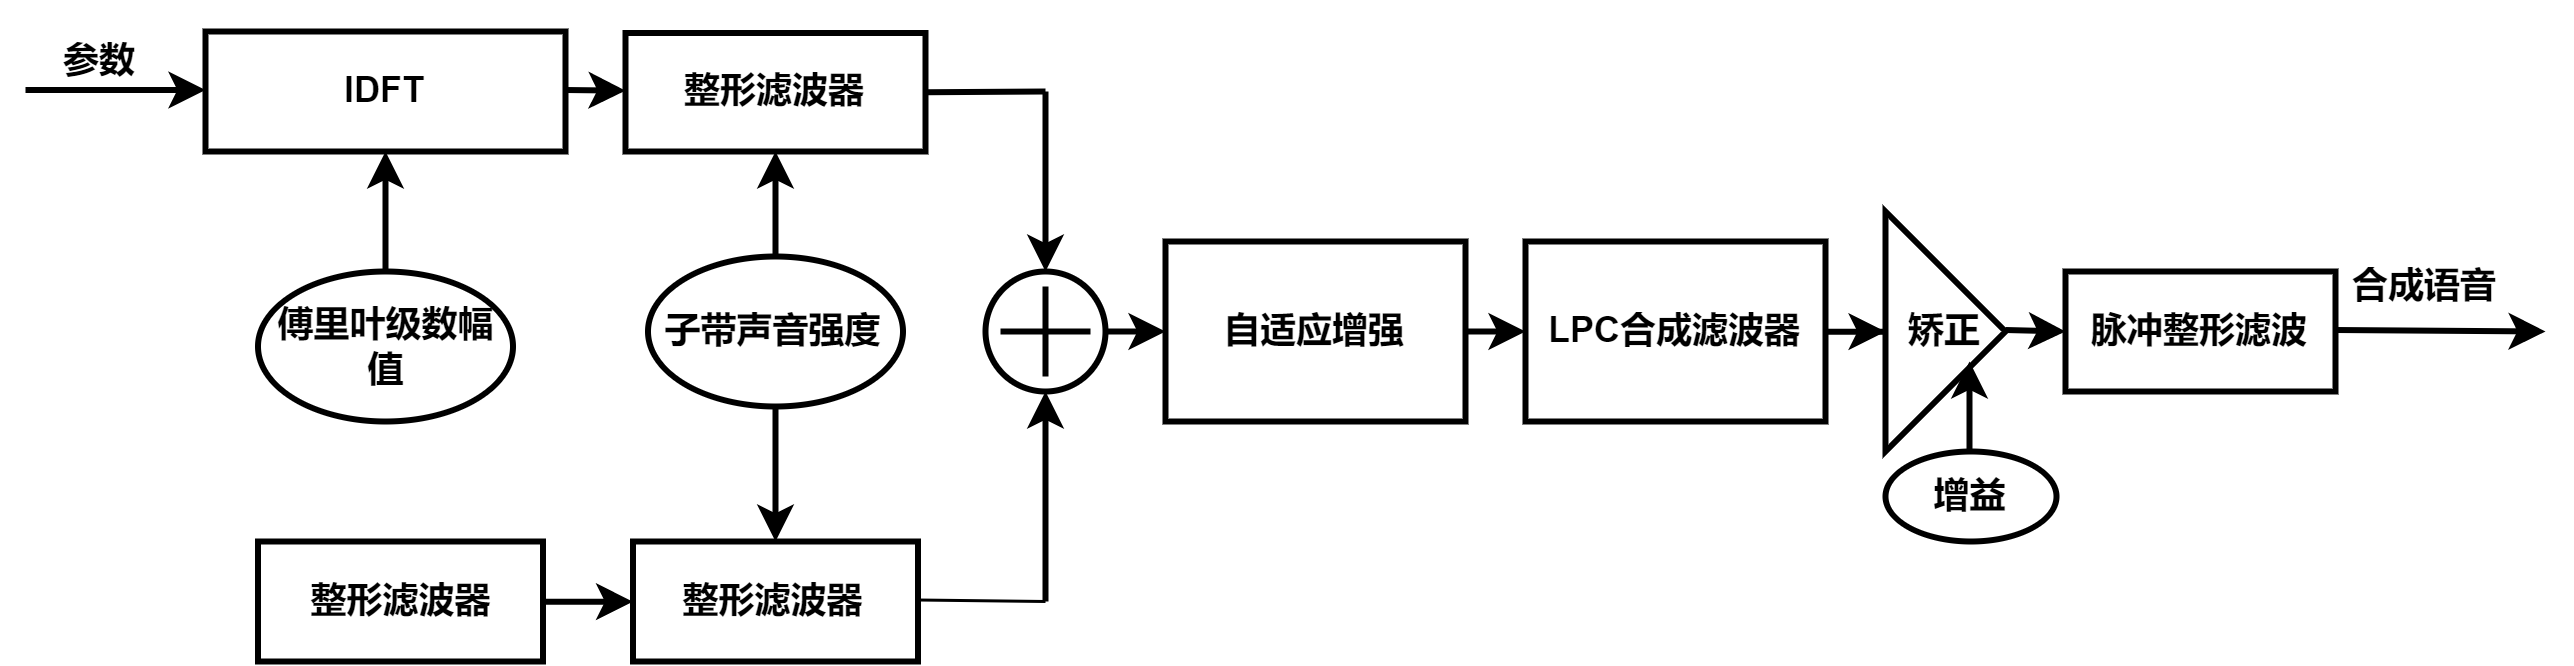

The diagram above was exported from draw.io. Its source (the exported page's mxGraphModel, read from the mxfile embedded in the PNG):
<mxGraphModel dx="934" dy="565" grid="1" gridSize="10" guides="1" tooltips="1" connect="1" arrows="1" fold="1" page="1" pageScale="1" pageWidth="980" pageHeight="1390" math="0" shadow="0">
  <root>
    <mxCell id="WIyWlLk6GJQsqaUBKTNV-0" />
    <mxCell id="WIyWlLk6GJQsqaUBKTNV-1" parent="WIyWlLk6GJQsqaUBKTNV-0" />
    <mxCell id="BbneeKcwgPOSIFXMz7Hf-0" value="" style="endArrow=classic;html=1;rounded=0;strokeWidth=2;" parent="WIyWlLk6GJQsqaUBKTNV-1" edge="1">
      <mxGeometry width="50" height="50" relative="1" as="geometry">
        <mxPoint x="100" y="99.5" as="sourcePoint" />
        <mxPoint x="160" y="99.5" as="targetPoint" />
      </mxGeometry>
    </mxCell>
    <mxCell id="BbneeKcwgPOSIFXMz7Hf-1" value="" style="endArrow=classic;html=1;rounded=0;strokeWidth=2;" parent="WIyWlLk6GJQsqaUBKTNV-1" target="BbneeKcwgPOSIFXMz7Hf-2" edge="1">
      <mxGeometry width="50" height="50" relative="1" as="geometry">
        <mxPoint x="280" y="99.5" as="sourcePoint" />
        <mxPoint x="360" y="99.5" as="targetPoint" />
      </mxGeometry>
    </mxCell>
    <mxCell id="BbneeKcwgPOSIFXMz7Hf-2" value="&lt;b&gt;整形滤波器&lt;/b&gt;" style="rounded=0;whiteSpace=wrap;html=1;strokeWidth=2;" parent="WIyWlLk6GJQsqaUBKTNV-1" vertex="1">
      <mxGeometry x="300" y="80.5" width="100" height="39.5" as="geometry" />
    </mxCell>
    <mxCell id="BbneeKcwgPOSIFXMz7Hf-3" value="&lt;b&gt;子带声音强度&lt;/b&gt;" style="ellipse;whiteSpace=wrap;html=1;strokeWidth=2;" parent="WIyWlLk6GJQsqaUBKTNV-1" vertex="1">
      <mxGeometry x="307.5" y="155" width="85" height="50" as="geometry" />
    </mxCell>
    <mxCell id="BbneeKcwgPOSIFXMz7Hf-6" value="" style="endArrow=classic;html=1;rounded=0;entryX=0.5;entryY=1;entryDx=0;entryDy=0;exitX=0.5;exitY=0;exitDx=0;exitDy=0;strokeWidth=2;" parent="WIyWlLk6GJQsqaUBKTNV-1" source="BbneeKcwgPOSIFXMz7Hf-3" target="BbneeKcwgPOSIFXMz7Hf-2" edge="1">
      <mxGeometry width="50" height="50" relative="1" as="geometry">
        <mxPoint x="350" y="170" as="sourcePoint" />
        <mxPoint x="400" y="120" as="targetPoint" />
      </mxGeometry>
    </mxCell>
    <mxCell id="BbneeKcwgPOSIFXMz7Hf-7" value="&lt;b&gt;整形滤波器&lt;/b&gt;" style="rounded=0;whiteSpace=wrap;html=1;strokeWidth=2;" parent="WIyWlLk6GJQsqaUBKTNV-1" vertex="1">
      <mxGeometry x="302.5" y="250" width="95" height="40" as="geometry" />
    </mxCell>
    <mxCell id="BbneeKcwgPOSIFXMz7Hf-8" value="" style="endArrow=classic;html=1;rounded=0;entryX=0.5;entryY=0;entryDx=0;entryDy=0;strokeWidth=2;" parent="WIyWlLk6GJQsqaUBKTNV-1" target="BbneeKcwgPOSIFXMz7Hf-7" edge="1">
      <mxGeometry width="50" height="50" relative="1" as="geometry">
        <mxPoint x="350" y="205" as="sourcePoint" />
        <mxPoint x="379.5" y="230" as="targetPoint" />
      </mxGeometry>
    </mxCell>
    <mxCell id="BbneeKcwgPOSIFXMz7Hf-9" value="&lt;b&gt;IDFT&lt;/b&gt;" style="rounded=0;whiteSpace=wrap;html=1;strokeWidth=2;" parent="WIyWlLk6GJQsqaUBKTNV-1" vertex="1">
      <mxGeometry x="160" y="80" width="120" height="40" as="geometry" />
    </mxCell>
    <mxCell id="BbneeKcwgPOSIFXMz7Hf-18" value="" style="edgeStyle=orthogonalEdgeStyle;rounded=0;orthogonalLoop=1;jettySize=auto;html=1;strokeWidth=2;" parent="WIyWlLk6GJQsqaUBKTNV-1" source="BbneeKcwgPOSIFXMz7Hf-10" target="BbneeKcwgPOSIFXMz7Hf-9" edge="1">
      <mxGeometry relative="1" as="geometry">
        <Array as="points">
          <mxPoint x="220" y="150" />
          <mxPoint x="220" y="150" />
        </Array>
      </mxGeometry>
    </mxCell>
    <mxCell id="BbneeKcwgPOSIFXMz7Hf-10" value="&lt;b&gt;傅里叶级数幅值&lt;/b&gt;" style="ellipse;whiteSpace=wrap;html=1;strokeWidth=2;" parent="WIyWlLk6GJQsqaUBKTNV-1" vertex="1">
      <mxGeometry x="177.5" y="160" width="85" height="50" as="geometry" />
    </mxCell>
    <mxCell id="BbneeKcwgPOSIFXMz7Hf-12" value="&lt;b&gt;参数&lt;/b&gt;" style="text;html=1;align=center;verticalAlign=middle;whiteSpace=wrap;rounded=0;" parent="WIyWlLk6GJQsqaUBKTNV-1" vertex="1">
      <mxGeometry x="100" y="70" width="50" height="40" as="geometry" />
    </mxCell>
    <mxCell id="BbneeKcwgPOSIFXMz7Hf-19" value="" style="edgeStyle=orthogonalEdgeStyle;rounded=0;orthogonalLoop=1;jettySize=auto;html=1;strokeWidth=2;" parent="WIyWlLk6GJQsqaUBKTNV-1" source="BbneeKcwgPOSIFXMz7Hf-16" target="BbneeKcwgPOSIFXMz7Hf-7" edge="1">
      <mxGeometry relative="1" as="geometry" />
    </mxCell>
    <mxCell id="BbneeKcwgPOSIFXMz7Hf-16" value="&lt;b&gt;整形滤波器&lt;/b&gt;" style="rounded=0;whiteSpace=wrap;html=1;strokeWidth=2;" parent="WIyWlLk6GJQsqaUBKTNV-1" vertex="1">
      <mxGeometry x="177.5" y="250" width="95" height="40" as="geometry" />
    </mxCell>
    <mxCell id="BbneeKcwgPOSIFXMz7Hf-29" value="" style="verticalLabelPosition=bottom;verticalAlign=top;html=1;shape=mxgraph.flowchart.on-page_reference;strokeWidth=2;" parent="WIyWlLk6GJQsqaUBKTNV-1" vertex="1">
      <mxGeometry x="420" y="160" width="40" height="40" as="geometry" />
    </mxCell>
    <mxCell id="BbneeKcwgPOSIFXMz7Hf-30" value="" style="shape=cross;whiteSpace=wrap;html=1;size=0;strokeWidth=2;" parent="WIyWlLk6GJQsqaUBKTNV-1" vertex="1">
      <mxGeometry x="425" y="165" width="30" height="30" as="geometry" />
    </mxCell>
    <mxCell id="BbneeKcwgPOSIFXMz7Hf-35" value="" style="endArrow=none;html=1;rounded=0;exitX=1;exitY=0.5;exitDx=0;exitDy=0;strokeWidth=2;" parent="WIyWlLk6GJQsqaUBKTNV-1" source="BbneeKcwgPOSIFXMz7Hf-2" edge="1">
      <mxGeometry width="50" height="50" relative="1" as="geometry">
        <mxPoint x="430" y="99.75" as="sourcePoint" />
        <mxPoint x="440" y="100" as="targetPoint" />
      </mxGeometry>
    </mxCell>
    <mxCell id="BbneeKcwgPOSIFXMz7Hf-37" value="" style="endArrow=classic;html=1;rounded=0;entryX=0.5;entryY=0;entryDx=0;entryDy=0;entryPerimeter=0;strokeWidth=2;" parent="WIyWlLk6GJQsqaUBKTNV-1" target="BbneeKcwgPOSIFXMz7Hf-29" edge="1">
      <mxGeometry width="50" height="50" relative="1" as="geometry">
        <mxPoint x="440" y="100" as="sourcePoint" />
        <mxPoint x="515" y="90" as="targetPoint" />
      </mxGeometry>
    </mxCell>
    <mxCell id="BbneeKcwgPOSIFXMz7Hf-39" value="" style="endArrow=classic;html=1;rounded=0;entryX=0.5;entryY=1;entryDx=0;entryDy=0;entryPerimeter=0;strokeWidth=2;" parent="WIyWlLk6GJQsqaUBKTNV-1" target="BbneeKcwgPOSIFXMz7Hf-29" edge="1">
      <mxGeometry width="50" height="50" relative="1" as="geometry">
        <mxPoint x="440" y="270" as="sourcePoint" />
        <mxPoint x="540" y="200" as="targetPoint" />
      </mxGeometry>
    </mxCell>
    <mxCell id="BbneeKcwgPOSIFXMz7Hf-41" value="" style="endArrow=none;html=1;rounded=0;" parent="WIyWlLk6GJQsqaUBKTNV-1" edge="1">
      <mxGeometry width="50" height="50" relative="1" as="geometry">
        <mxPoint x="397.5" y="269.5" as="sourcePoint" />
        <mxPoint x="440" y="270" as="targetPoint" />
      </mxGeometry>
    </mxCell>
    <mxCell id="BbneeKcwgPOSIFXMz7Hf-43" value="&lt;b&gt;自适应增强&lt;/b&gt;" style="rounded=0;whiteSpace=wrap;html=1;strokeWidth=2;" parent="WIyWlLk6GJQsqaUBKTNV-1" vertex="1">
      <mxGeometry x="480" y="150" width="100" height="60" as="geometry" />
    </mxCell>
    <mxCell id="BbneeKcwgPOSIFXMz7Hf-50" value="" style="edgeStyle=orthogonalEdgeStyle;rounded=0;orthogonalLoop=1;jettySize=auto;html=1;strokeWidth=2;" parent="WIyWlLk6GJQsqaUBKTNV-1" source="BbneeKcwgPOSIFXMz7Hf-45" target="BbneeKcwgPOSIFXMz7Hf-48" edge="1">
      <mxGeometry relative="1" as="geometry" />
    </mxCell>
    <mxCell id="BbneeKcwgPOSIFXMz7Hf-48" value="&lt;b&gt;矫正&lt;/b&gt;" style="triangle;whiteSpace=wrap;html=1;strokeWidth=2;" parent="WIyWlLk6GJQsqaUBKTNV-1" vertex="1">
      <mxGeometry x="720" y="140" width="40" height="80" as="geometry" />
    </mxCell>
    <mxCell id="BbneeKcwgPOSIFXMz7Hf-51" value="&lt;b&gt;增益&lt;/b&gt;" style="ellipse;whiteSpace=wrap;html=1;strokeWidth=2;" parent="WIyWlLk6GJQsqaUBKTNV-1" vertex="1">
      <mxGeometry x="720" y="220" width="57" height="30" as="geometry" />
    </mxCell>
    <mxCell id="BbneeKcwgPOSIFXMz7Hf-54" value="&lt;b&gt;脉冲整形滤波&lt;/b&gt;" style="rounded=0;whiteSpace=wrap;html=1;strokeWidth=2;" parent="WIyWlLk6GJQsqaUBKTNV-1" vertex="1">
      <mxGeometry x="780" y="160" width="90" height="40" as="geometry" />
    </mxCell>
    <mxCell id="BbneeKcwgPOSIFXMz7Hf-57" value="&lt;b&gt;合成语音&lt;/b&gt;" style="text;html=1;align=center;verticalAlign=middle;whiteSpace=wrap;rounded=0;" parent="WIyWlLk6GJQsqaUBKTNV-1" vertex="1">
      <mxGeometry x="870" y="150" width="60" height="30" as="geometry" />
    </mxCell>
    <mxCell id="BbneeKcwgPOSIFXMz7Hf-45" value="&lt;b&gt;LPC合成滤波器&lt;/b&gt;" style="rounded=0;whiteSpace=wrap;html=1;strokeWidth=2;" parent="WIyWlLk6GJQsqaUBKTNV-1" vertex="1">
      <mxGeometry x="600" y="150" width="100" height="60" as="geometry" />
    </mxCell>
    <mxCell id="BbneeKcwgPOSIFXMz7Hf-62" value="" style="endArrow=classic;html=1;rounded=0;strokeWidth=2;" parent="WIyWlLk6GJQsqaUBKTNV-1" edge="1">
      <mxGeometry width="50" height="50" relative="1" as="geometry">
        <mxPoint x="760" y="179.5" as="sourcePoint" />
        <mxPoint x="780" y="180" as="targetPoint" />
      </mxGeometry>
    </mxCell>
    <mxCell id="BbneeKcwgPOSIFXMz7Hf-63" value="" style="endArrow=classic;html=1;rounded=0;strokeWidth=2;" parent="WIyWlLk6GJQsqaUBKTNV-1" edge="1">
      <mxGeometry width="50" height="50" relative="1" as="geometry">
        <mxPoint x="748" y="220" as="sourcePoint" />
        <mxPoint x="748" y="190" as="targetPoint" />
      </mxGeometry>
    </mxCell>
    <mxCell id="BbneeKcwgPOSIFXMz7Hf-64" value="" style="endArrow=classic;html=1;rounded=0;strokeWidth=2;" parent="WIyWlLk6GJQsqaUBKTNV-1" edge="1">
      <mxGeometry width="50" height="50" relative="1" as="geometry">
        <mxPoint x="870" y="179.5" as="sourcePoint" />
        <mxPoint x="940" y="180" as="targetPoint" />
      </mxGeometry>
    </mxCell>
    <mxCell id="BbneeKcwgPOSIFXMz7Hf-65" value="" style="endArrow=classic;html=1;rounded=0;strokeWidth=2;" parent="WIyWlLk6GJQsqaUBKTNV-1" edge="1">
      <mxGeometry width="50" height="50" relative="1" as="geometry">
        <mxPoint x="580" y="180" as="sourcePoint" />
        <mxPoint x="600" y="180" as="targetPoint" />
      </mxGeometry>
    </mxCell>
    <mxCell id="BbneeKcwgPOSIFXMz7Hf-66" value="" style="endArrow=classic;html=1;rounded=0;strokeWidth=2;" parent="WIyWlLk6GJQsqaUBKTNV-1" edge="1">
      <mxGeometry width="50" height="50" relative="1" as="geometry">
        <mxPoint x="460" y="180" as="sourcePoint" />
        <mxPoint x="480" y="180" as="targetPoint" />
      </mxGeometry>
    </mxCell>
  </root>
</mxGraphModel>